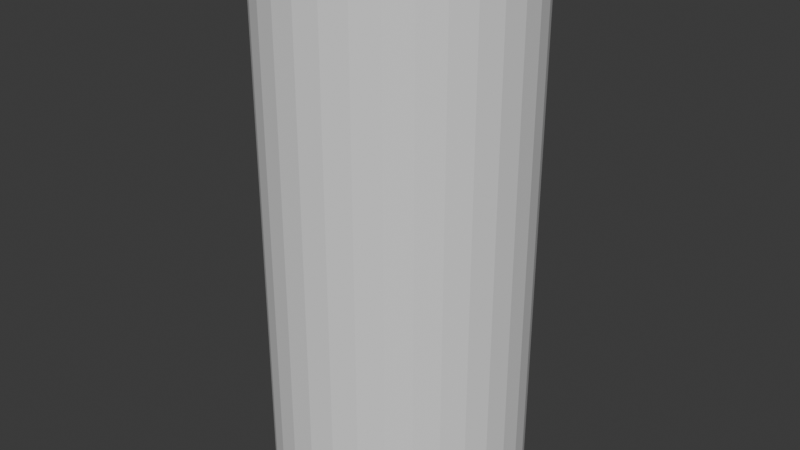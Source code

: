 # Source: IS_NR_-_HorrorGameEnemyLimbs_1.blend  (saved by Blender 4.0.36; exported with 4.5.12 LTS)
import bpy
from mathutils import Matrix  # noqa: F401  (used for matrix-valued properties, if any)

bpy.ops.wm.read_factory_settings(use_empty=True)
scene = bpy.context.scene
scene.name = 'Scene'

# ---- collections
col_collection = bpy.data.collections.new('Collection'); scene.collection.children.link(col_collection)

# ---- world
world_world = bpy.data.worlds.new('World'); scene.world = world_world
world_world.use_nodes = True; world_world.node_tree.nodes.clear()
_N = world_world.node_tree.nodes; _L = world_world.node_tree.links
n0 = _N.new('ShaderNodeOutputWorld'); n0.name = 'World Output'; n0.location = (300, 300)
n1 = _N.new('ShaderNodeBackground'); n1.name = 'Background'; n1.location = (10, 300)
n1.inputs[0].default_value = (0.05088, 0.05088, 0.05088, 1.0)
_L.new(n1.outputs[0], n0.inputs[0])
n0.is_active_output = True
world_world.color = (0.05088, 0.05088, 0.05088)
world_world.use_sun_shadow = False
world_world.sun_shadow_jitter_overblur = 0.0

# ---- meshes
me_cylinder_003 = bpy.data.meshes.new('Cylinder.003')
me_cylinder_003.from_pydata([(0.0, 0.4448, -0.8631), (0.0, 0.4448, 0.8631), (0.08181, 0.4362, -0.8631), (0.08181, 0.4362, 0.8631), (0.1605, 0.4109, -0.8631), (0.1605, 0.4109, 0.8631), (0.233, 0.3698, -0.8631), (0.233, 0.3698, 0.8631), (0.2965, 0.3145, -0.8631), (0.2965, 0.3145, 0.8631), (0.3487, 0.2471, -0.8631), (0.3487, 0.2471, 0.8631), (0.3874, 0.1702, -0.8631), (0.3874, 0.1702, 0.8631), (0.4113, 0.08677, -0.8631), (0.4113, 0.08677, 0.8631), (0.4193, 0.0, -0.8631), (0.4193, 0.0, 0.8631), (0.4113, -0.08677, -0.8631), (0.4113, -0.08677, 0.8631), (0.3874, -0.1702, -0.8631), (0.3874, -0.1702, 0.8631), (0.3487, -0.2471, -0.8631), (0.3487, -0.2471, 0.8631), (0.2965, -0.3145, -0.8631), (0.2965, -0.3145, 0.8631), (0.233, -0.3698, -0.8631), (0.233, -0.3698, 0.8631), (0.1605, -0.4109, -0.8631), (0.1605, -0.4109, 0.8631), (0.08181, -0.4362, -0.8631), (0.08181, -0.4362, 0.8631), (0.0, -0.4448, -0.8631), (0.0, -0.4448, 0.8631), (-0.08181, -0.4362, -0.8631), (-0.08181, -0.4362, 0.8631), (-0.1605, -0.4109, -0.8631), (-0.1605, -0.4109, 0.8631), (-0.233, -0.3698, -0.8631), (-0.233, -0.3698, 0.8631), (-0.2965, -0.3145, -0.8631), (-0.2965, -0.3145, 0.8631), (-0.3487, -0.2471, -0.8631), (-0.3487, -0.2471, 0.8631), (-0.3874, -0.1702, -0.8631), (-0.3874, -0.1702, 0.8631), (-0.4113, -0.08677, -0.8631), (-0.4113, -0.08677, 0.8631), (-0.4193, 0.0, -0.8631), (-0.4193, 0.0, 0.8631), (-0.4113, 0.08677, -0.8631), (-0.4113, 0.08677, 0.8631), (-0.3874, 0.1702, -0.8631), (-0.3874, 0.1702, 0.8631), (-0.3487, 0.2471, -0.8631), (-0.3487, 0.2471, 0.8631), (-0.2965, 0.3145, -0.8631), (-0.2965, 0.3145, 0.8631), (-0.233, 0.3698, -0.8631), (-0.233, 0.3698, 0.8631), (-0.1605, 0.4109, -0.8631), (-0.1605, 0.4109, 0.8631), (-0.08181, 0.4362, -0.8631), (-0.08181, 0.4362, 0.8631)], [], [(0, 1, 3, 2), (2, 3, 5, 4), (4, 5, 7, 6), (6, 7, 9, 8), (8, 9, 11, 10), (10, 11, 13, 12), (12, 13, 15, 14), (14, 15, 17, 16), (16, 17, 19, 18), (18, 19, 21, 20), (20, 21, 23, 22), (22, 23, 25, 24), (24, 25, 27, 26), (26, 27, 29, 28), (28, 29, 31, 30), (30, 31, 33, 32), (32, 33, 35, 34), (34, 35, 37, 36), (36, 37, 39, 38), (38, 39, 41, 40), (40, 41, 43, 42), (42, 43, 45, 44), (44, 45, 47, 46), (46, 47, 49, 48), (48, 49, 51, 50), (50, 51, 53, 52), (52, 53, 55, 54), (54, 55, 57, 56), (56, 57, 59, 58), (58, 59, 61, 60), (3, 1, 63, 61, 59, 57, 55, 53, 51, 49, 47, 45, 43, 41, 39, 37, 35, 33, 31, 29, 27, 25, 23, 21, 19, 17, 15, 13, 11, 9, 7, 5), (60, 61, 63, 62), (62, 63, 1, 0), (0, 2, 4, 6, 8, 10, 12, 14, 16, 18, 20, 22, 24, 26, 28, 30, 32, 34, 36, 38, 40, 42, 44, 46, 48, 50, 52, 54, 56, 58, 60, 62)])
_uv = me_cylinder_003.uv_layers.new(name='UVMap')
_uv.uv.foreach_set('vector', [1.0, 0.5, 1.0, 1.0, 0.9688, 1.0, 0.9688, 0.5, 0.9688, 0.5, 0.9688, 1.0, 0.9375, 1.0, 0.9375, 0.5, 0.9375, 0.5, 0.9375, 1.0, 0.9062, 1.0, 0.9062, 0.5, 0.9062, 0.5, 0.9062, 1.0, 0.875, 1.0, 0.875, 0.5, 0.875, 0.5, 0.875, 1.0, 0.8438, 1.0, 0.8438, 0.5, 0.8438, 0.5, 0.8438, 1.0, 0.8125, 1.0, 0.8125, 0.5, 0.8125, 0.5, 0.8125, 1.0, 0.7812, 1.0, 0.7812, 0.5, 0.7812, 0.5, 0.7812, 1.0, 0.75, 1.0, 0.75, 0.5, 0.75, 0.5, 0.75, 1.0, 0.7188, 1.0, 0.7188, 0.5, 0.7188, 0.5, 0.7188, 1.0, 0.6875, 1.0, 0.6875, 0.5, 0.6875, 0.5, 0.6875, 1.0, 0.6562, 1.0, 0.6562, 0.5, 0.6562, 0.5, 0.6562, 1.0, 0.625, 1.0, 0.625, 0.5, 0.625, 0.5, 0.625, 1.0, 0.5938, 1.0, 0.5938, 0.5, 0.5938, 0.5, 0.5938, 1.0, 0.5625, 1.0, 0.5625, 0.5, 0.5625, 0.5, 0.5625, 1.0, 0.5312, 1.0, 0.5312, 0.5, 0.5312, 0.5, 0.5312, 1.0, 0.5, 1.0, 0.5, 0.5, 0.5, 0.5, 0.5, 1.0, 0.4688, 1.0, 0.4688, 0.5, 0.4688, 0.5, 0.4688, 1.0, 0.4375, 1.0, 0.4375, 0.5, 0.4375, 0.5, 0.4375, 1.0, 0.4062, 1.0, 0.4062, 0.5, 0.4062, 0.5, 0.4062, 1.0, 0.375, 1.0, 0.375, 0.5, 0.375, 0.5, 0.375, 1.0, 0.3438, 1.0, 0.3438, 0.5, 0.3438, 0.5, 0.3438, 1.0, 0.3125, 1.0, 0.3125, 0.5, 0.3125, 0.5, 0.3125, 1.0, 0.2812, 1.0, 0.2812, 0.5, 0.2812, 0.5, 0.2812, 1.0, 0.25, 1.0, 0.25, 0.5, 0.25, 0.5, 0.25, 1.0, 0.2188, 1.0, 0.2188, 0.5, 0.2188, 0.5, 0.2188, 1.0, 0.1875, 1.0, 0.1875, 0.5, 0.1875, 0.5, 0.1875, 1.0, 0.1562, 1.0, 0.1562, 0.5, 0.1562, 0.5, 0.1562, 1.0, 0.125, 1.0, 0.125, 0.5, 0.125, 0.5, 0.125, 1.0, 0.09375, 1.0, 0.09375, 0.5, 0.09375, 0.5, 0.09375, 1.0, 0.0625, 1.0, 0.0625, 0.5, 0.2968, 0.4854, 0.25, 0.49, 0.2032, 0.4854, 0.1582, 0.4717, 0.1167, 0.4496, 0.08029, 0.4197, 0.05045, 0.3833, 0.02827, 0.3418, 0.01461, 0.2968, 0.01, 0.25, 0.01461, 0.2032, 0.02827, 0.1582, 0.05045, 0.1167, 0.08029, 0.08029, 0.1167, 0.05045, 0.1582, 0.02827, 0.2032, 0.01461, 0.25, 0.01, 0.2968, 0.01461, 0.3418, 0.02827, 0.3833, 0.05045, 0.4197, 0.08029, 0.4496, 0.1167, 0.4717, 0.1582, 0.4854, 0.2032, 0.49, 0.25, 0.4854, 0.2968, 0.4717, 0.3418, 0.4496, 0.3833, 0.4197, 0.4197, 0.3833, 0.4496, 0.3418, 0.4717, 0.0625, 0.5, 0.0625, 1.0, 0.03125, 1.0, 0.03125, 0.5, 0.03125, 0.5, 0.03125, 1.0, 0.0, 1.0, 0.0, 0.5, 0.75, 0.49, 0.7968, 0.4854, 0.8418, 0.4717, 0.8833, 0.4496, 0.9197, 0.4197, 0.9496, 0.3833, 0.9717, 0.3418, 0.9854, 0.2968, 0.99, 0.25, 0.9854, 0.2032, 0.9717, 0.1582, 0.9496, 0.1167, 0.9197, 0.08029, 0.8833, 0.05045, 0.8418, 0.02827, 0.7968, 0.01461, 0.75, 0.01, 0.7032, 0.01461, 0.6582, 0.02827, 0.6167, 0.05045, 0.5803, 0.08029, 0.5504, 0.1167, 0.5283, 0.1582, 0.5146, 0.2032, 0.51, 0.25, 0.5146, 0.2968, 0.5283, 0.3418, 0.5504, 0.3833, 0.5803, 0.4197, 0.6167, 0.4496, 0.6582, 0.4717, 0.7032, 0.4854])
me_cylinder_003.update()

# ---- objects
ob_cylinder = bpy.data.objects.new('Cylinder', me_cylinder_003)

# ---- transforms, parenting, visibility, modifiers, constraints
ob_cylinder.location = (-1.498, -5.573, 1.492)
ob_cylinder.scale = (1.0, 0.9467, 1.0)

# ---- collection membership
col_collection.objects.link(ob_cylinder)

# ---- scene / render settings (as saved in the file)
scene.frame_start = 1; scene.frame_end = 250; scene.frame_set(132)
scene.render.engine = 'BLENDER_EEVEE_NEXT'
scene.cycles.sampling_pattern = 'TABULATED_SOBOL'
bpy.context.view_layer.update()

# ---- added for rendering (the .blend has no active camera and no usable light): camera, sun
cam_auto = bpy.data.cameras.new('AutoCamera')
cam_auto.lens = 50.0
cam_auto.sensor_width = 36.0
cam_auto.clip_end = 1000.0
ob_auto_camera = bpy.data.objects.new('AutoCamera', cam_auto)
scene.collection.objects.link(ob_auto_camera)
ob_auto_camera.location = (0.440996, -7.89954, 3.04363)
ob_auto_camera.rotation_euler = (1.09748, -7.21219e-08, 0.694738)
scene.camera = ob_auto_camera
light_auto_sun = bpy.data.lights.new('AutoSun', 'SUN')
light_auto_sun.energy = 3.0
light_auto_sun.angle = 0.0523599
ob_auto_sun = bpy.data.objects.new('AutoSun', light_auto_sun)
scene.collection.objects.link(ob_auto_sun)
ob_auto_sun.rotation_euler = (0.872665, 0.174533, 0.523599)
bpy.context.view_layer.update()
